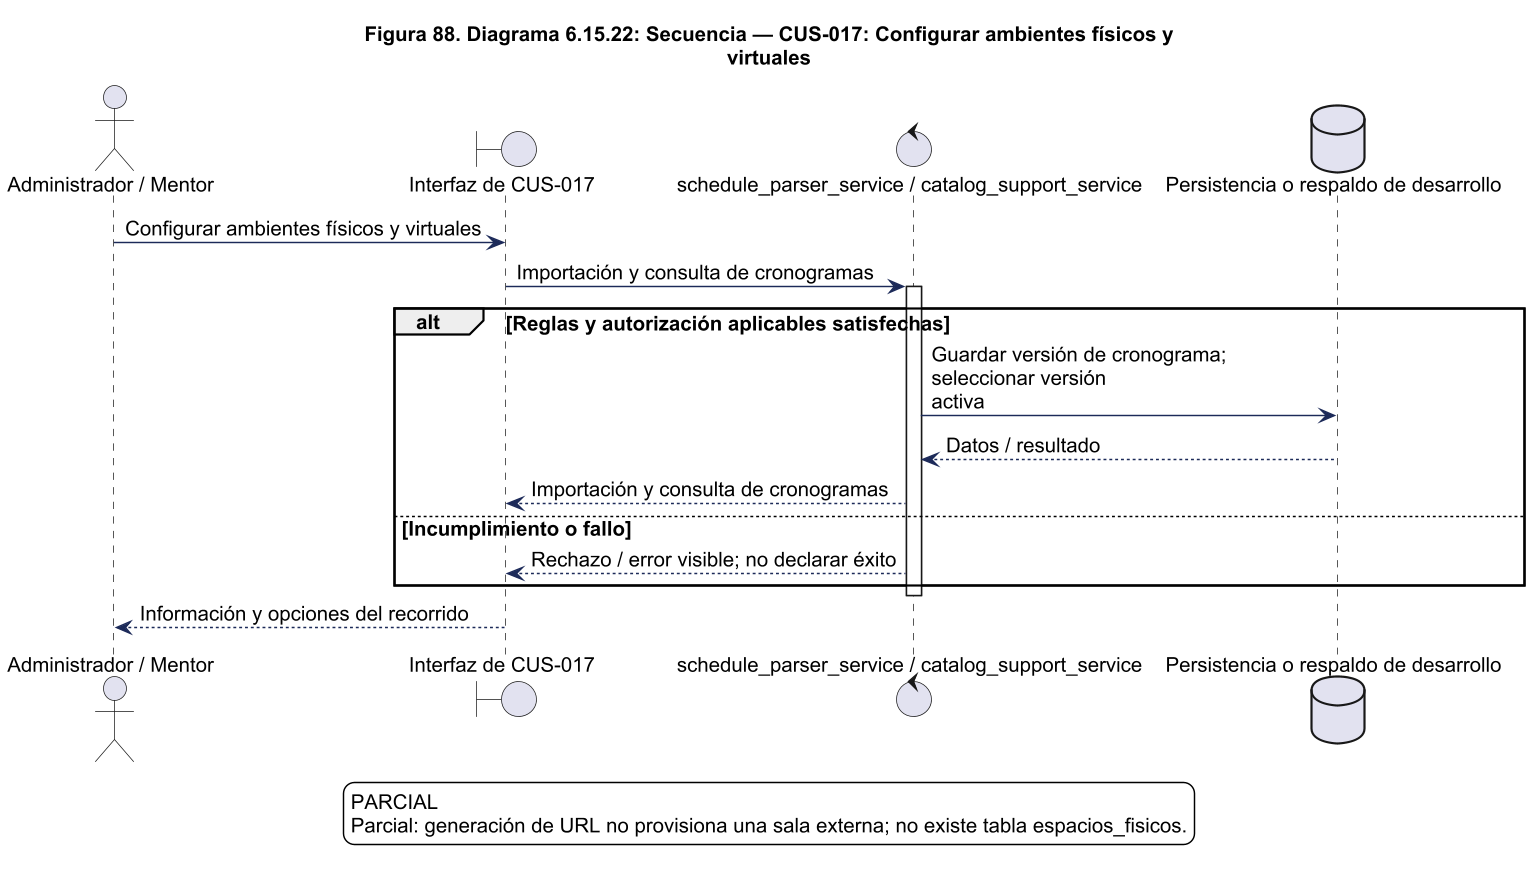

The diagram above was rendered by PlantUML. Its source (embedded in the PNG):
@startuml
!pragma layout smetana
skinparam backgroundColor white
skinparam shadowing false
skinparam defaultFontName Arial
skinparam defaultFontSize 14
skinparam ArrowColor #1C2A59
skinparam packageStyle rectangle
skinparam wrapWidth 220
skinparam maxMessageSize 260
skinparam dpi 140
title Figura 88. Diagrama 6.15.22: Secuencia — CUS-017: Configurar ambientes físicos y\nvirtuales
actor "Administrador / Mentor" as actor
boundary "Interfaz de CUS-017" as ui
control "schedule_parser_service / catalog_support_service" as svc
actor -> ui : Configurar ambientes físicos y virtuales
ui -> svc : Importación y consulta de cronogramas
activate svc
alt Reglas y autorización aplicables satisfechas
database "Persistencia o respaldo de desarrollo" as db
svc -> db : Guardar versión de cronograma; seleccionar versión\nactiva
db --> svc : Datos / resultado
svc --> ui : Importación y consulta de cronogramas
else Incumplimiento o fallo
svc --> ui : Rechazo / error visible; no declarar éxito
end
deactivate svc
ui --> actor : Información y opciones del recorrido

legend bottom
PARCIAL
Parcial: generación de URL no provisiona una sala externa; no existe tabla espacios_fisicos.
endlegend

@enduml